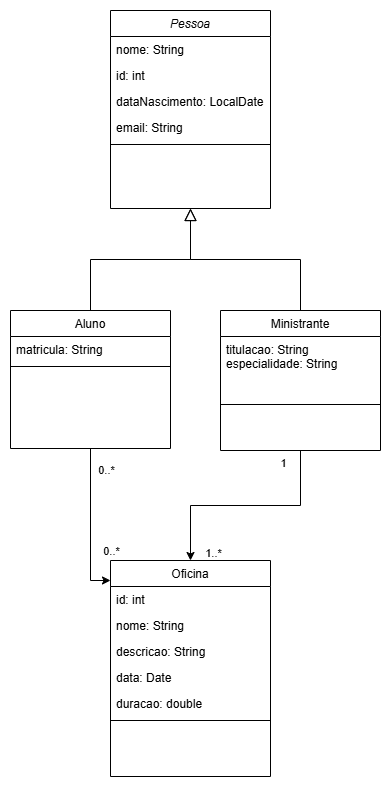

The diagram above was exported from draw.io. Its source (the exported page's mxGraphModel, read from the mxfile embedded in the PNG):
<mxGraphModel dx="1434" dy="738" grid="1" gridSize="10" guides="1" tooltips="1" connect="1" arrows="1" fold="1" page="1" pageScale="1" pageWidth="827" pageHeight="1169" math="0" shadow="0">
  <root>
    <mxCell id="WIyWlLk6GJQsqaUBKTNV-0" />
    <mxCell id="WIyWlLk6GJQsqaUBKTNV-1" parent="WIyWlLk6GJQsqaUBKTNV-0" />
    <mxCell id="zkfFHV4jXpPFQw0GAbJ--0" value="Pessoa" style="swimlane;fontStyle=2;align=center;verticalAlign=top;childLayout=stackLayout;horizontal=1;startSize=26;horizontalStack=0;resizeParent=1;resizeLast=0;collapsible=1;marginBottom=0;rounded=0;shadow=0;strokeWidth=1;" parent="WIyWlLk6GJQsqaUBKTNV-1" vertex="1">
      <mxGeometry x="220" y="60" width="160" height="198" as="geometry">
        <mxRectangle x="230" y="140" width="160" height="26" as="alternateBounds" />
      </mxGeometry>
    </mxCell>
    <mxCell id="zkfFHV4jXpPFQw0GAbJ--1" value="nome: String" style="text;align=left;verticalAlign=top;spacingLeft=4;spacingRight=4;overflow=hidden;rotatable=0;points=[[0,0.5],[1,0.5]];portConstraint=eastwest;" parent="zkfFHV4jXpPFQw0GAbJ--0" vertex="1">
      <mxGeometry y="26" width="160" height="26" as="geometry" />
    </mxCell>
    <mxCell id="U_PjaOwiTt5Y0pOmWkcG-0" value="id: int" style="text;align=left;verticalAlign=top;spacingLeft=4;spacingRight=4;overflow=hidden;rotatable=0;points=[[0,0.5],[1,0.5]];portConstraint=eastwest;" parent="zkfFHV4jXpPFQw0GAbJ--0" vertex="1">
      <mxGeometry y="52" width="160" height="26" as="geometry" />
    </mxCell>
    <mxCell id="zkfFHV4jXpPFQw0GAbJ--2" value="dataNascimento: LocalDate" style="text;align=left;verticalAlign=top;spacingLeft=4;spacingRight=4;overflow=hidden;rotatable=0;points=[[0,0.5],[1,0.5]];portConstraint=eastwest;rounded=0;shadow=0;html=0;" parent="zkfFHV4jXpPFQw0GAbJ--0" vertex="1">
      <mxGeometry y="78" width="160" height="26" as="geometry" />
    </mxCell>
    <mxCell id="zkfFHV4jXpPFQw0GAbJ--3" value="email: String" style="text;align=left;verticalAlign=top;spacingLeft=4;spacingRight=4;overflow=hidden;rotatable=0;points=[[0,0.5],[1,0.5]];portConstraint=eastwest;rounded=0;shadow=0;html=0;" parent="zkfFHV4jXpPFQw0GAbJ--0" vertex="1">
      <mxGeometry y="104" width="160" height="26" as="geometry" />
    </mxCell>
    <mxCell id="zkfFHV4jXpPFQw0GAbJ--4" value="" style="line;html=1;strokeWidth=1;align=left;verticalAlign=middle;spacingTop=-1;spacingLeft=3;spacingRight=3;rotatable=0;labelPosition=right;points=[];portConstraint=eastwest;" parent="zkfFHV4jXpPFQw0GAbJ--0" vertex="1">
      <mxGeometry y="130" width="160" height="8" as="geometry" />
    </mxCell>
    <mxCell id="U_PjaOwiTt5Y0pOmWkcG-16" style="edgeStyle=orthogonalEdgeStyle;rounded=0;orthogonalLoop=1;jettySize=auto;html=1;" parent="WIyWlLk6GJQsqaUBKTNV-1" source="zkfFHV4jXpPFQw0GAbJ--6" target="zkfFHV4jXpPFQw0GAbJ--17" edge="1">
      <mxGeometry relative="1" as="geometry">
        <Array as="points">
          <mxPoint x="200" y="630" />
        </Array>
      </mxGeometry>
    </mxCell>
    <mxCell id="U_PjaOwiTt5Y0pOmWkcG-17" value="0..*" style="edgeLabel;html=1;align=center;verticalAlign=middle;resizable=0;points=[];" parent="U_PjaOwiTt5Y0pOmWkcG-16" vertex="1" connectable="0">
      <mxGeometry x="-0.5789" y="4" relative="1" as="geometry">
        <mxPoint x="16" y="70" as="offset" />
      </mxGeometry>
    </mxCell>
    <mxCell id="zkfFHV4jXpPFQw0GAbJ--6" value="Aluno" style="swimlane;fontStyle=0;align=center;verticalAlign=top;childLayout=stackLayout;horizontal=1;startSize=26;horizontalStack=0;resizeParent=1;resizeLast=0;collapsible=1;marginBottom=0;rounded=0;shadow=0;strokeWidth=1;" parent="WIyWlLk6GJQsqaUBKTNV-1" vertex="1">
      <mxGeometry x="120" y="360" width="160" height="138" as="geometry">
        <mxRectangle x="130" y="380" width="160" height="26" as="alternateBounds" />
      </mxGeometry>
    </mxCell>
    <mxCell id="zkfFHV4jXpPFQw0GAbJ--7" value="matricula: String" style="text;align=left;verticalAlign=top;spacingLeft=4;spacingRight=4;overflow=hidden;rotatable=0;points=[[0,0.5],[1,0.5]];portConstraint=eastwest;" parent="zkfFHV4jXpPFQw0GAbJ--6" vertex="1">
      <mxGeometry y="26" width="160" height="26" as="geometry" />
    </mxCell>
    <mxCell id="zkfFHV4jXpPFQw0GAbJ--9" value="" style="line;html=1;strokeWidth=1;align=left;verticalAlign=middle;spacingTop=-1;spacingLeft=3;spacingRight=3;rotatable=0;labelPosition=right;points=[];portConstraint=eastwest;" parent="zkfFHV4jXpPFQw0GAbJ--6" vertex="1">
      <mxGeometry y="52" width="160" height="8" as="geometry" />
    </mxCell>
    <mxCell id="zkfFHV4jXpPFQw0GAbJ--12" value="" style="endArrow=block;endSize=10;endFill=0;shadow=0;strokeWidth=1;rounded=0;curved=0;edgeStyle=elbowEdgeStyle;elbow=vertical;" parent="WIyWlLk6GJQsqaUBKTNV-1" source="zkfFHV4jXpPFQw0GAbJ--6" target="zkfFHV4jXpPFQw0GAbJ--0" edge="1">
      <mxGeometry width="160" relative="1" as="geometry">
        <mxPoint x="200" y="203" as="sourcePoint" />
        <mxPoint x="200" y="203" as="targetPoint" />
      </mxGeometry>
    </mxCell>
    <mxCell id="U_PjaOwiTt5Y0pOmWkcG-15" style="edgeStyle=orthogonalEdgeStyle;rounded=0;orthogonalLoop=1;jettySize=auto;html=1;" parent="WIyWlLk6GJQsqaUBKTNV-1" source="zkfFHV4jXpPFQw0GAbJ--13" target="zkfFHV4jXpPFQw0GAbJ--17" edge="1">
      <mxGeometry relative="1" as="geometry" />
    </mxCell>
    <mxCell id="zkfFHV4jXpPFQw0GAbJ--13" value="Ministrante" style="swimlane;fontStyle=0;align=center;verticalAlign=top;childLayout=stackLayout;horizontal=1;startSize=26;horizontalStack=0;resizeParent=1;resizeLast=0;collapsible=1;marginBottom=0;rounded=0;shadow=0;strokeWidth=1;" parent="WIyWlLk6GJQsqaUBKTNV-1" vertex="1">
      <mxGeometry x="330" y="360" width="160" height="140" as="geometry">
        <mxRectangle x="340" y="380" width="170" height="26" as="alternateBounds" />
      </mxGeometry>
    </mxCell>
    <mxCell id="zkfFHV4jXpPFQw0GAbJ--14" value="titulacao: String&#10;especialidade: String" style="text;align=left;verticalAlign=top;spacingLeft=4;spacingRight=4;overflow=hidden;rotatable=0;points=[[0,0.5],[1,0.5]];portConstraint=eastwest;" parent="zkfFHV4jXpPFQw0GAbJ--13" vertex="1">
      <mxGeometry y="26" width="160" height="64" as="geometry" />
    </mxCell>
    <mxCell id="zkfFHV4jXpPFQw0GAbJ--15" value="" style="line;html=1;strokeWidth=1;align=left;verticalAlign=middle;spacingTop=-1;spacingLeft=3;spacingRight=3;rotatable=0;labelPosition=right;points=[];portConstraint=eastwest;" parent="zkfFHV4jXpPFQw0GAbJ--13" vertex="1">
      <mxGeometry y="90" width="160" height="8" as="geometry" />
    </mxCell>
    <mxCell id="zkfFHV4jXpPFQw0GAbJ--16" value="" style="endArrow=block;endSize=10;endFill=0;shadow=0;strokeWidth=1;rounded=0;curved=0;edgeStyle=elbowEdgeStyle;elbow=vertical;" parent="WIyWlLk6GJQsqaUBKTNV-1" source="zkfFHV4jXpPFQw0GAbJ--13" target="zkfFHV4jXpPFQw0GAbJ--0" edge="1">
      <mxGeometry width="160" relative="1" as="geometry">
        <mxPoint x="210" y="373" as="sourcePoint" />
        <mxPoint x="310" y="271" as="targetPoint" />
      </mxGeometry>
    </mxCell>
    <mxCell id="zkfFHV4jXpPFQw0GAbJ--17" value="Oficina" style="swimlane;fontStyle=0;align=center;verticalAlign=top;childLayout=stackLayout;horizontal=1;startSize=26;horizontalStack=0;resizeParent=1;resizeLast=0;collapsible=1;marginBottom=0;rounded=0;shadow=0;strokeWidth=1;" parent="WIyWlLk6GJQsqaUBKTNV-1" vertex="1">
      <mxGeometry x="220" y="610" width="160" height="216" as="geometry">
        <mxRectangle x="550" y="140" width="160" height="26" as="alternateBounds" />
      </mxGeometry>
    </mxCell>
    <mxCell id="zkfFHV4jXpPFQw0GAbJ--18" value="id: int" style="text;align=left;verticalAlign=top;spacingLeft=4;spacingRight=4;overflow=hidden;rotatable=0;points=[[0,0.5],[1,0.5]];portConstraint=eastwest;" parent="zkfFHV4jXpPFQw0GAbJ--17" vertex="1">
      <mxGeometry y="26" width="160" height="26" as="geometry" />
    </mxCell>
    <mxCell id="U_PjaOwiTt5Y0pOmWkcG-1" value="nome: String" style="text;align=left;verticalAlign=top;spacingLeft=4;spacingRight=4;overflow=hidden;rotatable=0;points=[[0,0.5],[1,0.5]];portConstraint=eastwest;" parent="zkfFHV4jXpPFQw0GAbJ--17" vertex="1">
      <mxGeometry y="52" width="160" height="26" as="geometry" />
    </mxCell>
    <mxCell id="zkfFHV4jXpPFQw0GAbJ--19" value="descricao: String" style="text;align=left;verticalAlign=top;spacingLeft=4;spacingRight=4;overflow=hidden;rotatable=0;points=[[0,0.5],[1,0.5]];portConstraint=eastwest;rounded=0;shadow=0;html=0;" parent="zkfFHV4jXpPFQw0GAbJ--17" vertex="1">
      <mxGeometry y="78" width="160" height="26" as="geometry" />
    </mxCell>
    <mxCell id="YvByK6bUNU3MYXjVMR23-1" value="data: Date" style="text;align=left;verticalAlign=top;spacingLeft=4;spacingRight=4;overflow=hidden;rotatable=0;points=[[0,0.5],[1,0.5]];portConstraint=eastwest;rounded=0;shadow=0;html=0;" parent="zkfFHV4jXpPFQw0GAbJ--17" vertex="1">
      <mxGeometry y="104" width="160" height="26" as="geometry" />
    </mxCell>
    <mxCell id="U_PjaOwiTt5Y0pOmWkcG-8" value="duracao: double" style="text;align=left;verticalAlign=top;spacingLeft=4;spacingRight=4;overflow=hidden;rotatable=0;points=[[0,0.5],[1,0.5]];portConstraint=eastwest;rounded=0;shadow=0;html=0;" parent="zkfFHV4jXpPFQw0GAbJ--17" vertex="1">
      <mxGeometry y="130" width="160" height="26" as="geometry" />
    </mxCell>
    <mxCell id="zkfFHV4jXpPFQw0GAbJ--23" value="" style="line;html=1;strokeWidth=1;align=left;verticalAlign=middle;spacingTop=-1;spacingLeft=3;spacingRight=3;rotatable=0;labelPosition=right;points=[];portConstraint=eastwest;" parent="zkfFHV4jXpPFQw0GAbJ--17" vertex="1">
      <mxGeometry y="156" width="160" height="8" as="geometry" />
    </mxCell>
    <mxCell id="U_PjaOwiTt5Y0pOmWkcG-18" value="0..*" style="edgeLabel;html=1;align=center;verticalAlign=middle;resizable=0;points=[];" parent="WIyWlLk6GJQsqaUBKTNV-1" vertex="1" connectable="0">
      <mxGeometry x="220" y="570" as="geometry">
        <mxPoint x="-5" y="-51" as="offset" />
      </mxGeometry>
    </mxCell>
    <mxCell id="U_PjaOwiTt5Y0pOmWkcG-19" value="1..*" style="edgeLabel;html=1;align=center;verticalAlign=middle;resizable=0;points=[];" parent="WIyWlLk6GJQsqaUBKTNV-1" vertex="1" connectable="0">
      <mxGeometry x="230" y="610" as="geometry">
        <mxPoint x="92" y="-8" as="offset" />
      </mxGeometry>
    </mxCell>
    <mxCell id="U_PjaOwiTt5Y0pOmWkcG-20" value="1" style="edgeLabel;html=1;align=center;verticalAlign=middle;resizable=0;points=[];" parent="WIyWlLk6GJQsqaUBKTNV-1" vertex="1" connectable="0">
      <mxGeometry x="300" y="520" as="geometry">
        <mxPoint x="92" y="-8" as="offset" />
      </mxGeometry>
    </mxCell>
  </root>
</mxGraphModel>